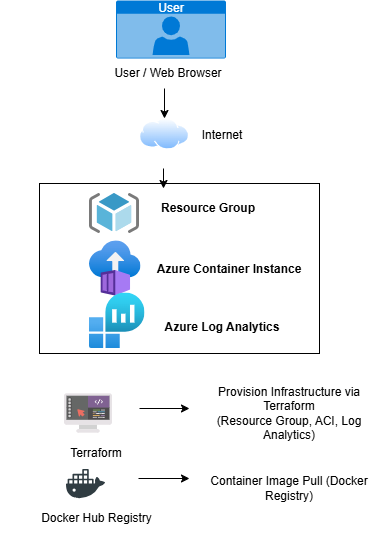

The diagram above was exported from draw.io. Its source (the exported page's mxGraphModel, read from the mxfile embedded in the PNG):
<mxGraphModel dx="1042" dy="567" grid="1" gridSize="10" guides="1" tooltips="1" connect="1" arrows="1" fold="1" page="1" pageScale="1" pageWidth="850" pageHeight="1100" background="none" math="0" shadow="0">
  <root>
    <mxCell id="0" />
    <mxCell id="1" parent="0" />
    <mxCell id="v5wCBSPZ7qrSORlXYfSX-2" parent="1" style="image;aspect=fixed;html=1;points=[];align=center;fontSize=12;image=img/lib/azure2/containers/Container_Instances.svg;" value="" vertex="1">
      <mxGeometry height="55.53" width="51.5" x="350" y="272.24" as="geometry" />
    </mxCell>
    <mxCell id="v5wCBSPZ7qrSORlXYfSX-4" parent="1" style="shape=image;html=1;verticalAlign=top;verticalLabelPosition=bottom;labelBackgroundColor=#ffffff;imageAspect=0;aspect=fixed;image=https://icons.diagrams.net/icon-cache1/Social_Media-2656/social_media_social_media_logo_docker-527.svg" value="" vertex="1">
      <mxGeometry height="39" width="39" x="327" y="496" as="geometry" />
    </mxCell>
    <mxCell id="v5wCBSPZ7qrSORlXYfSX-5" parent="1" style="shape=image;html=1;verticalAlign=top;verticalLabelPosition=bottom;labelBackgroundColor=#ffffff;imageAspect=0;aspect=fixed;image=https://icons.diagrams.net/icon-cache1/WHCompare_Servers___Web_Hosting-2845/website-builder-1023.svg" value="" vertex="1">
      <mxGeometry height="50" width="50" x="324" y="420" as="geometry" />
    </mxCell>
    <mxCell id="v5wCBSPZ7qrSORlXYfSX-6" parent="1" style="image;aspect=fixed;html=1;points=[];align=center;fontSize=12;image=img/lib/azure2/management_governance/Log_Analytics_Workspaces.svg;" value="" vertex="1">
      <mxGeometry height="55.5" width="55.5" x="350" y="324.5" as="geometry" />
    </mxCell>
    <mxCell id="v5wCBSPZ7qrSORlXYfSX-7" parent="1" style="html=1;whiteSpace=wrap;strokeColor=none;fillColor=#0079D6;labelPosition=center;verticalLabelPosition=middle;verticalAlign=top;align=center;fontSize=12;outlineConnect=0;spacingTop=-6;fontColor=#FFFFFF;sketch=0;shape=mxgraph.sitemap.user;" value="User" vertex="1">
      <mxGeometry height="58" width="110" x="376.5" y="32" as="geometry" />
    </mxCell>
    <mxCell id="v5wCBSPZ7qrSORlXYfSX-8" parent="1" style="text;html=1;whiteSpace=wrap;strokeColor=none;fillColor=none;align=center;verticalAlign=middle;rounded=0;" value="User / Web Browser" vertex="1">
      <mxGeometry height="30" width="110" x="374" y="90" as="geometry" />
    </mxCell>
    <mxCell id="v5wCBSPZ7qrSORlXYfSX-9" parent="1" style="text;html=1;whiteSpace=wrap;strokeColor=none;fillColor=none;align=center;verticalAlign=middle;rounded=0;" value="&lt;strong data-start=&quot;487&quot; data-end=&quot;515&quot;&gt;Azure Container Instance&lt;/strong&gt;" vertex="1">
      <mxGeometry width="180" x="400" y="300" as="geometry" />
    </mxCell>
    <mxCell id="v5wCBSPZ7qrSORlXYfSX-10" parent="1" style="text;html=1;whiteSpace=wrap;strokeColor=none;fillColor=none;align=center;verticalAlign=middle;rounded=0;" value="Docker Hub Registry" vertex="1">
      <mxGeometry height="30" width="167" x="273.5" y="535" as="geometry" />
    </mxCell>
    <mxCell id="v5wCBSPZ7qrSORlXYfSX-11" parent="1" style="text;html=1;whiteSpace=wrap;strokeColor=none;fillColor=none;align=center;verticalAlign=middle;rounded=0;" value="Terraform" vertex="1">
      <mxGeometry height="30" width="192" x="261" y="470" as="geometry" />
    </mxCell>
    <mxCell id="v5wCBSPZ7qrSORlXYfSX-12" parent="1" style="text;html=1;whiteSpace=wrap;strokeColor=none;fillColor=none;align=center;verticalAlign=middle;rounded=0;" value="&lt;br&gt;&lt;strong data-start=&quot;685&quot; data-end=&quot;708&quot;&gt;Azure Log Analytics&lt;/strong&gt;&lt;div&gt;&lt;br/&gt;&lt;/div&gt;" vertex="1">
      <mxGeometry height="30" width="182" x="391.5" y="343.5" as="geometry" />
    </mxCell>
    <mxCell id="v5wCBSPZ7qrSORlXYfSX-16" edge="1" parent="1" style="endArrow=classic;html=1;rounded=0;" value="">
      <mxGeometry height="50" relative="1" width="50" as="geometry">
        <Array as="points" />
        <mxPoint x="425" y="120" as="sourcePoint" />
        <mxPoint x="425" y="150" as="targetPoint" />
      </mxGeometry>
    </mxCell>
    <mxCell id="v5wCBSPZ7qrSORlXYfSX-17" edge="1" parent="1" style="endArrow=classic;html=1;rounded=0;" value="">
      <mxGeometry height="50" relative="1" width="50" as="geometry">
        <mxPoint x="424" y="200" as="sourcePoint" />
        <mxPoint x="424" y="220" as="targetPoint" />
      </mxGeometry>
    </mxCell>
    <mxCell id="v5wCBSPZ7qrSORlXYfSX-18" edge="1" parent="1" style="endArrow=classic;html=1;rounded=0;" value="">
      <mxGeometry height="50" relative="1" width="50" as="geometry">
        <mxPoint x="400" y="440" as="sourcePoint" />
        <mxPoint x="450" y="440" as="targetPoint" />
      </mxGeometry>
    </mxCell>
    <mxCell id="v5wCBSPZ7qrSORlXYfSX-20" edge="1" parent="1" style="endArrow=classic;html=1;rounded=0;" value="">
      <mxGeometry height="50" relative="1" width="50" as="geometry">
        <mxPoint x="399" y="510" as="sourcePoint" />
        <mxPoint x="450" y="510" as="targetPoint" />
      </mxGeometry>
    </mxCell>
    <mxCell id="v5wCBSPZ7qrSORlXYfSX-22" parent="1" style="image;sketch=0;aspect=fixed;html=1;points=[];align=center;fontSize=12;image=img/lib/mscae/ResourceGroup.svg;" value="" vertex="1">
      <mxGeometry height="40" width="50" x="350" y="225" as="geometry" />
    </mxCell>
    <mxCell id="v5wCBSPZ7qrSORlXYfSX-24" parent="1" style="text;html=1;whiteSpace=wrap;strokeColor=none;fillColor=none;align=center;verticalAlign=middle;rounded=0;" value="&lt;b&gt;Resource Group&lt;/b&gt;" vertex="1">
      <mxGeometry height="30" width="100" x="419.25" y="225" as="geometry" />
    </mxCell>
    <mxCell id="v5wCBSPZ7qrSORlXYfSX-31" parent="1" style="text;html=1;whiteSpace=wrap;strokeColor=none;fillColor=none;align=center;verticalAlign=middle;rounded=0;" value="Internet" vertex="1">
      <mxGeometry height="30" width="60" x="453" y="151.5" as="geometry" />
    </mxCell>
    <mxCell id="v5wCBSPZ7qrSORlXYfSX-32" parent="1" style="image;aspect=fixed;perimeter=ellipsePerimeter;html=1;align=center;shadow=0;dashed=0;spacingTop=3;image=img/lib/active_directory/internet_cloud.svg;" value="" vertex="1">
      <mxGeometry height="31.5" width="50" x="400" y="150" as="geometry" />
    </mxCell>
    <mxCell id="v5wCBSPZ7qrSORlXYfSX-35" parent="1" style="verticalLabelPosition=bottom;verticalAlign=top;html=1;shape=mxgraph.basic.rect;fillColor2=none;strokeWidth=1;size=18.4;indent=5;fillColor=none;" value="" vertex="1">
      <mxGeometry height="170" width="280" x="300" y="215" as="geometry" />
    </mxCell>
    <mxCell id="v5wCBSPZ7qrSORlXYfSX-36" parent="1" style="text;html=1;whiteSpace=wrap;strokeColor=none;fillColor=none;align=center;verticalAlign=middle;rounded=0;" value="Provision Infrastructure via Terraform&lt;br&gt;(Resource Group, ACI, Log Analytics)" vertex="1">
      <mxGeometry height="30" width="180" x="460" y="430" as="geometry" />
    </mxCell>
    <mxCell id="v5wCBSPZ7qrSORlXYfSX-37" parent="1" style="text;html=1;whiteSpace=wrap;strokeColor=none;fillColor=none;align=center;verticalAlign=middle;rounded=0;" value="Container Image Pull (Docker Registry)" vertex="1">
      <mxGeometry height="30" width="190" x="455" y="505" as="geometry" />
    </mxCell>
  </root>
</mxGraphModel>